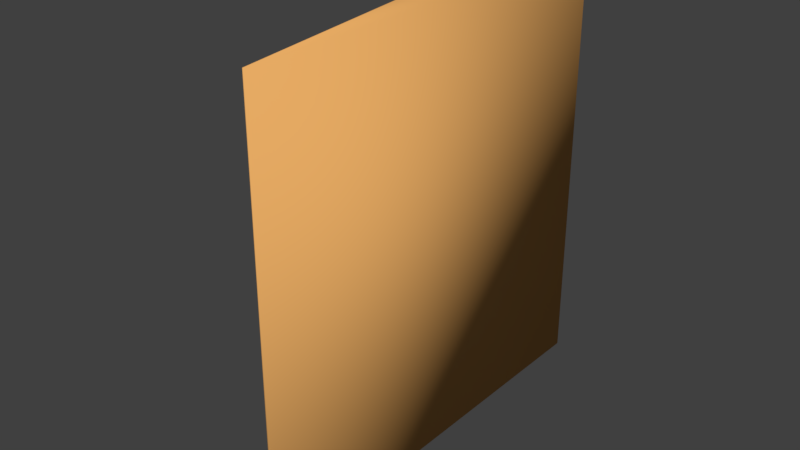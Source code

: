 # Source: rockwall.blend  (saved by Blender 2.79.0; exported with 4.5.12 LTS)
import bpy
from mathutils import Matrix  # noqa: F401  (used for matrix-valued properties, if any)

bpy.ops.wm.read_factory_settings(use_empty=True)
scene = bpy.context.scene
scene.name = 'Scene'

# ---- collections
col_collection_1 = bpy.data.collections.new('Collection 1'); scene.collection.children.link(col_collection_1)

# ---- materials (node trees are filled in below, after node groups)
mat_material_002 = bpy.data.materials.new('Material.002')
mat_material_002.alpha_threshold = 0.0
mat_material_002.use_transparent_shadow = False
mat_material_002.diffuse_color = (0.8, 0.4069, 0.126, 1.0)
mat_material_002.roughness = 0.5
mat_material_002.specular_intensity = 0.0
mat_material_001 = bpy.data.materials.new('Material.001')
mat_material_001.alpha_threshold = 0.0
mat_material_001.use_transparent_shadow = False
mat_material_001.diffuse_color = (0.1902, 0.05348, 0.02006, 1.0)
mat_material_001.roughness = 0.5
mat_material_001.specular_intensity = 0.0

# ---- material node trees

# ---- world
world_world = bpy.data.worlds.new('World'); scene.world = world_world
world_world.color = (0.05088, 0.05088, 0.05088)
world_world.use_sun_shadow = False
world_world.sun_shadow_jitter_overblur = 0.0
world_world.cycles.sampling_method = 'MANUAL'

# ---- meshes
me_cube_001 = bpy.data.meshes.new('Cube.001')
me_cube_001.from_pydata([(0.09937, -1.0, 1.192e-07), (0.09937, -1.0, 2.0), (-0.1823, 1.0, 1.192e-07), (-0.1823, 1.0, 2.0), (0.1037, -1.0, 1.192e-07), (0.1037, -1.0, 2.0), (0.1037, 1.0, 1.192e-07), (0.1037, 1.0, 2.0), (-0.04147, 0.0, 1.192e-07), (0.09937, -1.0, 1.0), (-0.04147, 0.0, 2.0), (-0.1823, 1.0, 1.0), (-0.09162, 0.01953, 1.019), (0.02895, -0.5, 1.192e-07), (0.09937, -1.0, 1.5), (-0.1119, 0.5, 2.0), (-0.1823, 1.0, 0.5), (-0.1119, 0.5, 1.192e-07), (0.09937, -1.0, 0.5), (0.02895, -0.5, 2.0), (-0.1823, 1.0, 1.5), (-0.1853, 0.5941, 1.03), (0.09156, -0.8726, 0.9619), (-0.2139, 0.1276, 0.2114), (-0.1656, 0.08637, 1.698), (-0.05544, -0.826, 1.888), (-0.09026, -0.7476, 0.1007), (-0.2446, 0.7886, 0.2307), (-0.1334, 0.7381, 1.885), (-0.06533, -0.3535, 0.9851), (-0.03924, -0.1888, 1.362), (-0.1581, 0.3821, 0.978), (-0.1206, 0.004155, 0.6109), (0.02089, -0.4078, 1.775), (-0.01029, -0.6959, 1.343), (-0.04983, -0.4859, 0.09904), (0.0003275, -0.8953, 0.5297), (-0.09588, 0.3517, 0.2548), (-0.3183, 0.8127, 0.6551), (-0.1981, 0.2923, 1.793), (-0.1344, 0.8468, 1.413), (-0.2784, 0.4352, 1.241), (-0.1906, 0.4106, 0.6776), (0.0164, -0.399, 1.319), (0.07547, -0.5402, 0.6468)], [], [(28, 15, 3, 20), (2, 16, 11, 20, 3, 7, 6), (6, 7, 5, 4), (4, 5, 1, 14, 9, 18, 0), (2, 6, 4, 0, 13, 8, 17), (7, 3, 15, 10, 19, 1, 5), (27, 38, 21, 11, 16), (44, 29, 12, 32), (25, 19, 10, 24, 33), (43, 33, 24, 30), (9, 14, 25, 34, 22), (14, 1, 19, 25), (13, 26, 35, 23, 8), (0, 18, 26, 13), (18, 9, 22, 36, 26), (17, 27, 16, 2), (8, 23, 37, 27, 17), (42, 31, 21, 38), (21, 40, 28, 20, 11), (41, 39, 28, 40), (24, 10, 15, 28, 39), (31, 41, 40, 21), (12, 30, 41, 31), (30, 24, 39, 41), (37, 42, 38, 27), (23, 32, 42, 37), (32, 12, 31, 42), (29, 43, 30, 12), (22, 34, 43, 29), (34, 25, 33, 43), (35, 44, 32, 23), (26, 36, 44, 35), (36, 22, 29, 44)])
me_cube_001.polygons.foreach_set('use_smooth', [True] * 33)
me_cube_001.polygons.foreach_set('material_index', [1, 0, 0, 0, 0, 0, 0, 0, 0, 1, 0, 1, 1, 1, 0, 1, 1, 0, 0, 0, 0, 1, 1, 0, 0, 0, 0, 1, 1, 0, 0, 0, 0])
_uv = me_cube_001.uv_layers.new(name='UVMap')
_uv.uv.foreach_set('vector', [0.3502, 0.8739, 0.4104, 0.903, 0.284, 0.903, 0.284, 0.7766, 0.284, 0.3972, 0.284, 0.5236, 0.284, 0.6501, 0.284, 0.7766, 0.284, 0.903, 0.284, 0.903, 0.284, 0.3972, 0.284, 0.3972, 0.284, 0.903, 0.7898, 0.903, 0.7898, 0.3972, 0.7898, 0.3972, 0.7898, 0.903, 0.7898, 0.903, 0.7898, 0.7766, 0.7898, 0.6501, 0.7898, 0.5236, 0.7898, 0.3972, 0.284, 0.3972, 0.284, 0.3972, 0.7898, 0.3972, 0.7898, 0.3972, 0.6634, 0.3972, 0.5369, 0.3972, 0.4104, 0.3972, 0.284, 0.903, 0.284, 0.903, 0.4104, 0.903, 0.5369, 0.903, 0.6634, 0.903, 0.7898, 0.903, 0.7898, 0.903, 0.3374, 0.4555, 0.3313, 0.5629, 0.3866, 0.6576, 0.284, 0.6501, 0.284, 0.5236, 0.6736, 0.5608, 0.6263, 0.6463, 0.532, 0.6549, 0.5359, 0.5517, 0.7458, 0.8747, 0.6634, 0.903, 0.5369, 0.903, 0.5151, 0.8266, 0.64, 0.8461, 0.6378, 0.7308, 0.64, 0.8461, 0.5151, 0.8266, 0.5847, 0.7416, 0.7898, 0.6501, 0.7898, 0.7766, 0.7458, 0.8747, 0.7129, 0.737, 0.7576, 0.6405, 0.7898, 0.7766, 0.7898, 0.903, 0.6634, 0.903, 0.7458, 0.8747, 0.6634, 0.3972, 0.726, 0.4227, 0.6598, 0.4222, 0.5046, 0.4506, 0.5369, 0.3972, 0.7898, 0.3972, 0.7898, 0.5236, 0.726, 0.4227, 0.6634, 0.3972, 0.7898, 0.5236, 0.7898, 0.6501, 0.7576, 0.6405, 0.7634, 0.5312, 0.726, 0.4227, 0.4104, 0.3972, 0.3374, 0.4555, 0.284, 0.5236, 0.284, 0.3972, 0.5369, 0.3972, 0.5046, 0.4506, 0.4479, 0.4616, 0.3374, 0.4555, 0.4104, 0.3972, 0.4331, 0.5686, 0.4403, 0.6445, 0.3866, 0.6576, 0.3313, 0.5629, 0.3866, 0.6576, 0.3227, 0.7546, 0.3502, 0.8739, 0.284, 0.7766, 0.284, 0.6501, 0.4268, 0.711, 0.463, 0.8507, 0.3502, 0.8739, 0.3227, 0.7546, 0.5151, 0.8266, 0.5369, 0.903, 0.4104, 0.903, 0.3502, 0.8739, 0.463, 0.8507, 0.4403, 0.6445, 0.4268, 0.711, 0.3227, 0.7546, 0.3866, 0.6576, 0.532, 0.6549, 0.5847, 0.7416, 0.4268, 0.711, 0.4403, 0.6445, 0.5847, 0.7416, 0.5151, 0.8266, 0.463, 0.8507, 0.4268, 0.711, 0.4479, 0.4616, 0.4331, 0.5686, 0.3313, 0.5629, 0.3374, 0.4555, 0.5046, 0.4506, 0.5359, 0.5517, 0.4331, 0.5686, 0.4479, 0.4616, 0.5359, 0.5517, 0.532, 0.6549, 0.4403, 0.6445, 0.4331, 0.5686, 0.6263, 0.6463, 0.6378, 0.7308, 0.5847, 0.7416, 0.532, 0.6549, 0.7576, 0.6405, 0.7129, 0.737, 0.6378, 0.7308, 0.6263, 0.6463, 0.7129, 0.737, 0.7458, 0.8747, 0.64, 0.8461, 0.6378, 0.7308, 0.6598, 0.4222, 0.6736, 0.5608, 0.5359, 0.5517, 0.5046, 0.4506, 0.726, 0.4227, 0.7634, 0.5312, 0.6736, 0.5608, 0.6598, 0.4222, 0.7634, 0.5312, 0.7576, 0.6405, 0.6263, 0.6463, 0.6736, 0.5608])
me_cube_001.materials.append(mat_material_002)
me_cube_001.materials.append(mat_material_001)
me_cube_001.use_remesh_preserve_volume = False
me_cube_001.use_remesh_preserve_attributes = False
me_cube_001.use_mirror_vertex_groups = False
me_cube_001.update()

# ---- objects
ob_cube = bpy.data.objects.new('Cube', me_cube_001)

# ---- transforms, parenting, visibility, modifiers, constraints
ob_cube.location = (-0.358, 0.0, -4.016)
ob_cube.scale = (4.016, 4.016, 4.016)
ob_cube.lineart.crease_threshold = 0.0

# ---- collection membership
col_collection_1.objects.link(ob_cube)

# ---- scene / render settings (as saved in the file)
scene.frame_start = 1; scene.frame_end = 250; scene.frame_set(2)
scene.render.engine = 'BLENDER_EEVEE_NEXT'
scene.render.resolution_percentage = 50
scene.render.dither_intensity = 0.0
scene.cycles.use_denoising = False
scene.cycles.samples = 128
scene.cycles.sampling_pattern = 'TABULATED_SOBOL'
scene.cycles.light_sampling_threshold = 0.0
scene.cycles.use_adaptive_sampling = False
scene.cycles.use_light_tree = False
scene.cycles.blur_glossy = 0.0
scene.cycles.sample_clamp_indirect = 0.0
scene.view_settings.view_transform = 'Standard'
bpy.context.view_layer.update()

# ---- added for rendering (the .blend has no active camera and no usable light): camera, sun
cam_auto = bpy.data.cameras.new('AutoCamera')
cam_auto.lens = 50.0
cam_auto.sensor_width = 36.0
cam_auto.clip_end = 1000.0
ob_auto_camera = bpy.data.objects.new('AutoCamera', cam_auto)
scene.collection.objects.link(ob_auto_camera)
ob_auto_camera.location = (9.83747, -12.7518, 8.50117)
ob_auto_camera.rotation_euler = (1.09748, -7.21219e-08, 0.694738)
scene.camera = ob_auto_camera
light_auto_sun = bpy.data.lights.new('AutoSun', 'SUN')
light_auto_sun.energy = 3.0
light_auto_sun.angle = 0.0523599
ob_auto_sun = bpy.data.objects.new('AutoSun', light_auto_sun)
scene.collection.objects.link(ob_auto_sun)
ob_auto_sun.rotation_euler = (0.872665, 0.174533, 0.523599)
bpy.context.view_layer.update()
